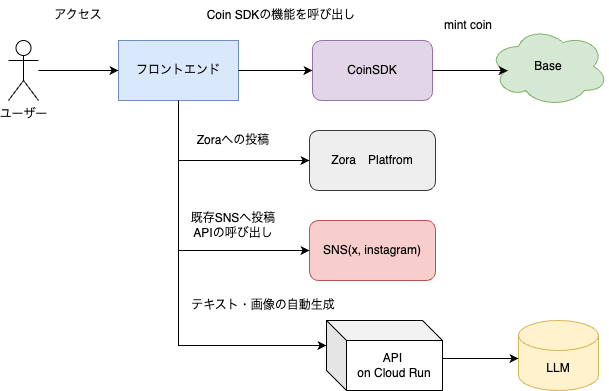

The diagram above was exported from draw.io. Its source (the exported page's mxGraphModel, read from the mxfile embedded in the PNG):
<mxGraphModel dx="959" dy="827" grid="1" gridSize="10" guides="1" tooltips="1" connect="1" arrows="1" fold="1" page="1" pageScale="1" pageWidth="827" pageHeight="1169" math="0" shadow="0">
  <root>
    <mxCell id="0" />
    <mxCell id="1" parent="0" />
    <mxCell id="LDO77NBJlLRSbmppM1Rd-1" value="ユーザー" style="shape=umlActor;verticalLabelPosition=bottom;verticalAlign=top;html=1;outlineConnect=0;" parent="1" vertex="1">
      <mxGeometry x="50" y="270" width="30" height="60" as="geometry" />
    </mxCell>
    <mxCell id="LDO77NBJlLRSbmppM1Rd-2" value="フロントエンド" style="rounded=0;whiteSpace=wrap;html=1;fillColor=#dae8fc;strokeColor=#6c8ebf;" parent="1" vertex="1">
      <mxGeometry x="160" y="270" width="120" height="60" as="geometry" />
    </mxCell>
    <mxCell id="LDO77NBJlLRSbmppM1Rd-3" value="Base" style="ellipse;shape=cloud;whiteSpace=wrap;html=1;fillColor=#d5e8d4;strokeColor=#82b366;" parent="1" vertex="1">
      <mxGeometry x="530" y="256" width="120" height="80" as="geometry" />
    </mxCell>
    <mxCell id="LDO77NBJlLRSbmppM1Rd-4" value="CoinSDK" style="rounded=1;whiteSpace=wrap;html=1;fillColor=#e1d5e7;strokeColor=#9673a6;" parent="1" vertex="1">
      <mxGeometry x="354" y="270" width="120" height="60" as="geometry" />
    </mxCell>
    <mxCell id="LDO77NBJlLRSbmppM1Rd-5" value="LLM" style="shape=cylinder3;whiteSpace=wrap;html=1;boundedLbl=1;backgroundOutline=1;size=15;fillColor=#fff2cc;strokeColor=#d6b656;" parent="1" vertex="1">
      <mxGeometry x="560" y="550" width="80" height="70" as="geometry" />
    </mxCell>
    <mxCell id="LDO77NBJlLRSbmppM1Rd-6" value="API&amp;nbsp;&lt;div&gt;on Cloud Run&lt;/div&gt;" style="shape=cube;whiteSpace=wrap;html=1;boundedLbl=1;backgroundOutline=1;darkOpacity=0.05;darkOpacity2=0.1;" parent="1" vertex="1">
      <mxGeometry x="368" y="550" width="116" height="70" as="geometry" />
    </mxCell>
    <mxCell id="LDO77NBJlLRSbmppM1Rd-7" value="" style="endArrow=classic;html=1;rounded=0;" parent="1" source="LDO77NBJlLRSbmppM1Rd-1" target="LDO77NBJlLRSbmppM1Rd-2" edge="1">
      <mxGeometry width="50" height="50" relative="1" as="geometry">
        <mxPoint x="390" y="350" as="sourcePoint" />
        <mxPoint x="440" y="300" as="targetPoint" />
      </mxGeometry>
    </mxCell>
    <mxCell id="LDO77NBJlLRSbmppM1Rd-8" value="" style="endArrow=classic;html=1;rounded=0;exitX=1;exitY=0.5;exitDx=0;exitDy=0;" parent="1" source="LDO77NBJlLRSbmppM1Rd-2" target="LDO77NBJlLRSbmppM1Rd-4" edge="1">
      <mxGeometry width="50" height="50" relative="1" as="geometry">
        <mxPoint x="90" y="310" as="sourcePoint" />
        <mxPoint x="170" y="310" as="targetPoint" />
      </mxGeometry>
    </mxCell>
    <mxCell id="LDO77NBJlLRSbmppM1Rd-9" value="" style="endArrow=classic;html=1;rounded=0;exitX=1;exitY=0.5;exitDx=0;exitDy=0;entryX=0.16;entryY=0.55;entryDx=0;entryDy=0;entryPerimeter=0;" parent="1" source="LDO77NBJlLRSbmppM1Rd-4" target="LDO77NBJlLRSbmppM1Rd-3" edge="1">
      <mxGeometry width="50" height="50" relative="1" as="geometry">
        <mxPoint x="290" y="310" as="sourcePoint" />
        <mxPoint x="364" y="310" as="targetPoint" />
      </mxGeometry>
    </mxCell>
    <mxCell id="LDO77NBJlLRSbmppM1Rd-10" value="" style="endArrow=classic;html=1;rounded=0;exitX=0;exitY=0;exitDx=116;exitDy=45;entryX=0;entryY=0;entryDx=0;entryDy=45;entryPerimeter=0;exitPerimeter=0;" parent="1" edge="1">
      <mxGeometry width="50" height="50" relative="1" as="geometry">
        <mxPoint x="484" y="588" as="sourcePoint" />
        <mxPoint x="560" y="588" as="targetPoint" />
      </mxGeometry>
    </mxCell>
    <mxCell id="LDO77NBJlLRSbmppM1Rd-11" value="" style="endArrow=classic;html=1;rounded=0;exitX=0.5;exitY=1;exitDx=0;exitDy=0;entryX=0;entryY=0;entryDx=0;entryDy=25;entryPerimeter=0;edgeStyle=orthogonalEdgeStyle;" parent="1" source="LDO77NBJlLRSbmppM1Rd-2" target="LDO77NBJlLRSbmppM1Rd-6" edge="1">
      <mxGeometry width="50" height="50" relative="1" as="geometry">
        <mxPoint x="290" y="310" as="sourcePoint" />
        <mxPoint x="364" y="310" as="targetPoint" />
      </mxGeometry>
    </mxCell>
    <mxCell id="LDO77NBJlLRSbmppM1Rd-12" value="mint coin" style="text;html=1;align=center;verticalAlign=middle;whiteSpace=wrap;rounded=0;" parent="1" vertex="1">
      <mxGeometry x="480" y="240" width="60" height="30" as="geometry" />
    </mxCell>
    <mxCell id="LDO77NBJlLRSbmppM1Rd-13" value="SNS(x, instagram)" style="rounded=1;whiteSpace=wrap;html=1;fillColor=#f8cecc;strokeColor=#b85450;" parent="1" vertex="1">
      <mxGeometry x="351" y="450" width="126" height="60" as="geometry" />
    </mxCell>
    <mxCell id="LDO77NBJlLRSbmppM1Rd-14" value="" style="endArrow=classic;html=1;rounded=0;exitX=0.5;exitY=1;exitDx=0;exitDy=0;entryX=0;entryY=0.5;entryDx=0;entryDy=0;edgeStyle=orthogonalEdgeStyle;" parent="1" source="LDO77NBJlLRSbmppM1Rd-2" target="LDO77NBJlLRSbmppM1Rd-13" edge="1">
      <mxGeometry width="50" height="50" relative="1" as="geometry">
        <mxPoint x="230" y="340" as="sourcePoint" />
        <mxPoint x="368" y="505" as="targetPoint" />
      </mxGeometry>
    </mxCell>
    <mxCell id="LDO77NBJlLRSbmppM1Rd-15" value="アクセス" style="text;html=1;align=center;verticalAlign=middle;whiteSpace=wrap;rounded=0;" parent="1" vertex="1">
      <mxGeometry x="90" y="230" width="60" height="30" as="geometry" />
    </mxCell>
    <mxCell id="LDO77NBJlLRSbmppM1Rd-16" value="Coin SDKの機能を呼び出し" style="text;html=1;align=center;verticalAlign=middle;whiteSpace=wrap;rounded=0;" parent="1" vertex="1">
      <mxGeometry x="240" y="230" width="166" height="30" as="geometry" />
    </mxCell>
    <mxCell id="LDO77NBJlLRSbmppM1Rd-17" value="Zoraへの投稿" style="text;html=1;align=center;verticalAlign=middle;whiteSpace=wrap;rounded=0;" parent="1" vertex="1">
      <mxGeometry x="230" y="360" width="90" height="20" as="geometry" />
    </mxCell>
    <mxCell id="LDO77NBJlLRSbmppM1Rd-18" value="テキスト・画像の自動生成" style="text;html=1;align=center;verticalAlign=middle;whiteSpace=wrap;rounded=0;" parent="1" vertex="1">
      <mxGeometry x="225" y="520" width="160" height="30" as="geometry" />
    </mxCell>
    <mxCell id="2" value="Zora　Platfrom" style="rounded=1;whiteSpace=wrap;html=1;fillColor=#eeeeee;strokeColor=#36393d;" vertex="1" parent="1">
      <mxGeometry x="351" y="360" width="126" height="60" as="geometry" />
    </mxCell>
    <mxCell id="3" value="" style="endArrow=classic;html=1;rounded=0;exitX=0.5;exitY=1;exitDx=0;exitDy=0;entryX=0;entryY=0.5;entryDx=0;entryDy=0;edgeStyle=orthogonalEdgeStyle;" edge="1" parent="1" source="LDO77NBJlLRSbmppM1Rd-2" target="2">
      <mxGeometry width="50" height="50" relative="1" as="geometry">
        <mxPoint x="230" y="340" as="sourcePoint" />
        <mxPoint x="361" y="490" as="targetPoint" />
      </mxGeometry>
    </mxCell>
    <mxCell id="4" value="既存SNSへ投稿&lt;br&gt;APIの呼び出し" style="text;html=1;align=center;verticalAlign=middle;whiteSpace=wrap;rounded=0;" vertex="1" parent="1">
      <mxGeometry x="225" y="440" width="100" height="30" as="geometry" />
    </mxCell>
  </root>
</mxGraphModel>